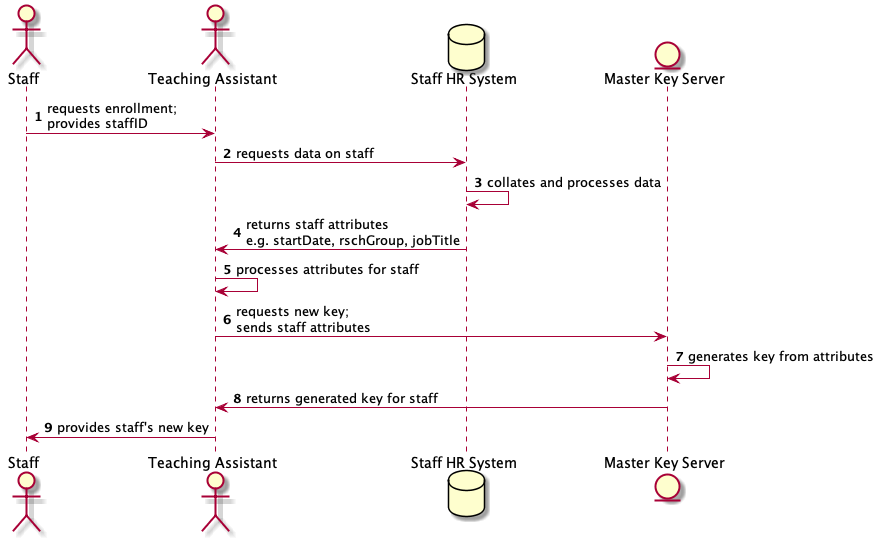

The diagram above was rendered by PlantUML. Its source (embedded in the PNG):
@startuml
autonumber
actor Staff
actor "Teaching Assistant"
database "Staff HR System"
entity "Master Key Server"
Staff -> "Teaching Assistant": requests enrollment;\nprovides staffID
"Teaching Assistant" -> "Staff HR System": requests data on staff
"Staff HR System" -> "Staff HR System": collates and processes data
"Staff HR System" -> "Teaching Assistant": returns staff attributes\ne.g. startDate, rschGroup, jobTitle
"Teaching Assistant" -> "Teaching Assistant": processes attributes for staff
"Teaching Assistant" -> "Master Key Server": requests new key;\nsends staff attributes
"Master Key Server" -> "Master Key Server": generates key from attributes
"Master Key Server" -> "Teaching Assistant": returns generated key for staff
"Teaching Assistant" -> Staff: provides staff's new key
@enduml